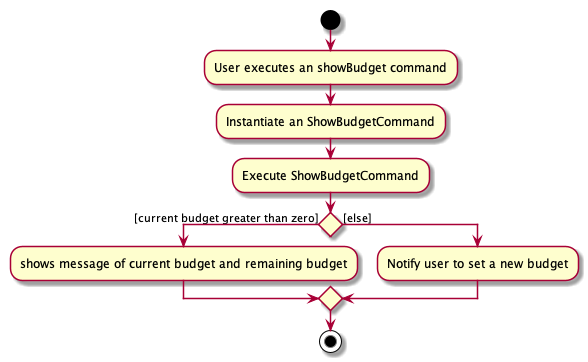

The diagram above was rendered by PlantUML. Its source (embedded in the PNG):
@startuml
start
:User executes an showBudget command;
:Instantiate an ShowBudgetCommand;
:Execute ShowBudgetCommand;
if () then ([current budget greater than zero])
    :shows message of current budget and remaining budget;
else ([else])
    :Notify user to set a new budget;
endif
stop
@enduml